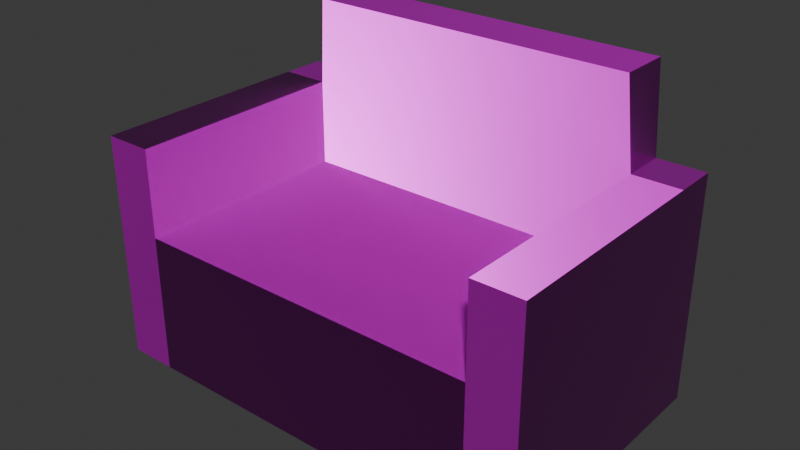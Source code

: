 # Source: sofa-red-old.blend  (saved by Blender 5.0.119; exported with 4.5.12 LTS)
import bpy
from mathutils import Matrix  # noqa: F401  (used for matrix-valued properties, if any)

bpy.ops.wm.read_factory_settings(use_empty=True)
scene = bpy.context.scene
scene.name = 'Scene'

# ---- collections
col_collection = bpy.data.collections.new('Collection'); scene.collection.children.link(col_collection)

# ---- images (referenced by path relative to the original .blend; pixels are not part of the script)
import os
ASSET_DIR = os.environ.get("B2B_ASSET_DIR", "")  # directory of the original .blend (textures are referenced by path, not embedded)
HERE = os.path.dirname(os.path.abspath(__file__))  # packed textures are extracted next to this script under _unpacked/

def load_image(name, relpath, width, height, colorspace="sRGB"):
    """Load a texture the original file referenced (path relative to the .blend, or extracted next to this script)."""
    p = next((c for c in (os.path.join(HERE, relpath), os.path.join(ASSET_DIR, relpath)) if relpath and os.path.exists(c)), "")
    if p:
        img = bpy.data.images.load(p, check_existing=True)
        img.name = name
    else:  # same state as the original file: an image datablock whose file is absent (Cycles renders it pink)
        img = bpy.data.images.new(name, width, height)
        img.source = "FILE"
        img.filepath = "//" + (relpath or name)
    img.colorspace_settings.name = colorspace
    return img
img_sofa_red_old_worm_001_height_png = load_image('sofa-red-old_WORM.001_Height.png', 'textures/sofa-red-old/sofa-red-old_WORM.001_Height.png', 1024, 1024, 'Non-Color')
img_sofa_red_old_worm_001_basecolor_png = load_image('sofa-red-old_WORM.001_BaseColor.png', 'textures/sofa-red-old/sofa-red-old_WORM.001_BaseColor.png', 1024, 1024, 'sRGB')
img_sofa_red_old_worm_001_metallic_png = load_image('sofa-red-old_WORM.001_Metallic.png', 'textures/sofa-red-old/sofa-red-old_WORM.001_Metallic.png', 1024, 1024, 'Non-Color')
img_sofa_red_old_worm_001_roughness_png = load_image('sofa-red-old_WORM.001_Roughness.png', 'textures/sofa-red-old/sofa-red-old_WORM.001_Roughness.png', 1024, 1024, 'Non-Color')
img_sofa_red_old_worm_001_normal_png = load_image('sofa-red-old_WORM.001_Normal.png', 'textures/sofa-red-old/sofa-red-old_WORM.001_Normal.png', 1024, 1024, 'Non-Color')

# ---- materials (node trees are filled in below, after node groups)
mat_worm_001 = bpy.data.materials.new('WORM.001')
mat_worm_001.use_backface_culling_lightprobe_volume = False
mat_worm_001.use_transparent_shadow = False

# ---- material node trees
mat_worm_001.use_nodes = True; mat_worm_001.node_tree.nodes.clear()
_N = mat_worm_001.node_tree.nodes; _L = mat_worm_001.node_tree.links
n0 = _N.new('ShaderNodeBsdfPrincipled'); n0.name = 'Principled BSDF'; n0.location = (10, 300)
n0.distribution = 'GGX'
n0.subsurface_method = 'RANDOM_WALK_SKIN'
n0.inputs[3].default_value = 1.45
n0.inputs[27].default_value = (0.0, 0.0, 0.0, 1.0)
n0.inputs[28].default_value = 1.0
n1 = _N.new('ShaderNodeOutputMaterial'); n1.name = 'Material Output'; n1.location = (300, 300)
n2 = _N.new('ShaderNodeTexImage'); n2.name = 'Image Texture'; n2.location = (84, -876)
n2.label = 'Displacement'
n2.image = img_sofa_red_old_worm_001_height_png
n3 = _N.new('ShaderNodeDisplacement'); n3.name = 'Displacement'; n3.location = (110, -400)
n4 = _N.new('ShaderNodeTexImage'); n4.name = 'Image Texture.001'; n4.location = (84, -36)
n4.label = 'Base Color'
n4.image = img_sofa_red_old_worm_001_basecolor_png
n5 = _N.new('ShaderNodeTexImage'); n5.name = 'Image Texture.002'; n5.location = (84, -316)
n5.label = 'Metallic'
n5.image = img_sofa_red_old_worm_001_metallic_png
n6 = _N.new('ShaderNodeTexImage'); n6.name = 'Image Texture.003'; n6.location = (84, -596)
n6.label = 'Roughness'
n6.image = img_sofa_red_old_worm_001_roughness_png
n7 = _N.new('ShaderNodeTexImage'); n7.name = 'Image Texture.004'; n7.location = (84, -1156)
n7.label = 'Normal'
n7.image = img_sofa_red_old_worm_001_normal_png
n8 = _N.new('ShaderNodeNormalMap'); n8.name = 'Normal Map'; n8.location = (-240, -620)
n9 = _N.new('ShaderNodeMapping'); n9.name = 'Mapping'; n9.location = (229, -36)
n10 = _N.new('NodeReroute'); n10.name = 'Reroute'; n10.location = (34, -706)
n10.width = 14
n10.socket_idname = 'NodeSocketVector'
n11 = _N.new('ShaderNodeTexCoord'); n11.name = 'Texture Coordinate'; n11.location = (29, -36)
n12 = _N.new('NodeFrame'); n12.name = 'Frame'; n12.location = (-1269, 336)
n12.label = 'Mapping'
n12.width = 398
n13 = _N.new('NodeFrame'); n13.name = 'Frame.001'; n13.location = (-624, 536)
n13.label = 'Textures'
n13.width = 353
n2.parent = n13
n4.parent = n13
n5.parent = n13
n6.parent = n13
n7.parent = n13
n9.parent = n12
n10.parent = n13
n11.parent = n12
_L.new(n0.outputs[0], n1.inputs[0])
_L.new(n2.outputs[0], n3.inputs[0])
_L.new(n3.outputs[0], n1.inputs[2])
_L.new(n4.outputs[0], n0.inputs[0])
_L.new(n5.outputs[0], n0.inputs[1])
_L.new(n6.outputs[0], n0.inputs[2])
_L.new(n7.outputs[0], n8.inputs[1])
_L.new(n8.outputs[0], n0.inputs[5])
_L.new(n10.outputs[0], n4.inputs[0])
_L.new(n10.outputs[0], n5.inputs[0])
_L.new(n10.outputs[0], n6.inputs[0])
_L.new(n10.outputs[0], n2.inputs[0])
_L.new(n10.outputs[0], n7.inputs[0])
_L.new(n9.outputs[0], n10.inputs[0])
_L.new(n11.outputs[2], n9.inputs[0])
n1.is_active_output = True

# ---- world
world_world = bpy.data.worlds.new('World'); scene.world = world_world
world_world.use_nodes = True; world_world.node_tree.nodes.clear()
_N = world_world.node_tree.nodes; _L = world_world.node_tree.links
n0 = _N.new('ShaderNodeOutputWorld'); n0.name = 'World Output'; n0.location = (200, 100)
n1 = _N.new('ShaderNodeBackground'); n1.name = 'Background'; n1.location = (-200, 100)
n1.inputs[0].default_value = (0.05088, 0.05088, 0.05088, 1.0)
_L.new(n1.outputs[0], n0.inputs[0])
n0.is_active_output = True
world_world.color = (0.05088, 0.05088, 0.05088)
world_world.sun_shadow_jitter_overblur = 0.0

# ---- meshes
me_sofa_red_lod_1 = bpy.data.meshes.new('Sofa-Red-LOD-1')
me_sofa_red_lod_1.from_pydata([(-0.5373, -0.3936, 0.0), (-0.5373, -0.3936, 0.4299), (-0.5373, 0.2942, 0.0), (-0.5373, 0.2942, 0.4299), (0.5373, -0.3936, 0.0), (0.5373, -0.3936, 0.4299), (0.5373, 0.2942, 0.0), (0.5373, 0.2942, 0.4299), (-0.5373, 0.4285, 0.4299), (-0.5373, 0.4285, 0.0), (0.5373, 0.4285, 0.0), (0.5373, 0.4285, 0.4299), (-0.6851, 0.2942, 0.0), (-0.6851, -0.3936, 0.0), (-0.6851, -0.3936, 0.4299), (-0.6851, 0.2942, 0.4299), (-0.6851, 0.4285, 0.4299), (-0.6851, 0.4285, 0.0), (0.6851, 0.2942, 0.4299), (0.6851, 0.2942, 0.0), (0.6851, -0.3936, 0.0), (0.6851, -0.3936, 0.4299), (0.6851, 0.4285, 0.4299), (0.6851, 0.4285, 0.0), (-0.5127, 0.2812, 0.9672), (0.5127, 0.2812, 0.9672), (-0.5127, 0.4415, 0.9672), (0.5127, 0.4415, 0.9672), (-0.5373, -0.3936, 0.6985), (-0.5373, 0.2942, 0.6985), (-0.6851, -0.3936, 0.6985), (0.5373, -0.3936, 0.6985), (0.6851, -0.3936, 0.6985), (0.5373, 0.2942, 0.6985), (0.5373, 0.4285, 0.6985), (-0.5373, 0.4285, 0.6985), (-0.6851, 0.2942, 0.6985), (-0.6851, 0.4285, 0.6985), (0.6851, 0.2942, 0.6985), (0.6851, 0.4285, 0.6985)], [], [(22, 11, 34, 39), (16, 15, 36, 37), (2, 6, 4, 0), (7, 3, 1, 5), (9, 8, 11, 10), (6, 2, 9, 10), (0, 1, 14, 13), (12, 15, 16, 17), (1, 3, 29, 28), (2, 0, 13, 12), (9, 2, 12, 17), (18, 19, 23, 22), (19, 18, 21, 20), (10, 11, 22, 23), (5, 4, 20, 21), (4, 6, 19, 20), (6, 10, 23, 19), (24, 25, 27, 26), (34, 35, 26, 27), (35, 29, 24, 26), (33, 34, 27, 25), (34, 33, 38, 39), (33, 31, 32, 38), (29, 35, 37, 36), (28, 29, 36, 30), (14, 1, 28, 30), (21, 18, 38, 32), (18, 22, 39, 38), (7, 5, 31, 33), (15, 14, 30, 36), (8, 16, 37, 35), (11, 8, 35, 34), (0, 4, 5, 1), (21, 32, 31, 5), (25, 24, 29, 33), (7, 33, 29, 3), (12, 13, 14, 15), (9, 17, 16, 8)])
me_sofa_red_lod_1.polygons.foreach_set('use_smooth', [True] * 38)
_k = set([(0, 1), (0, 2), (0, 4), (0, 13), (1, 3), (1, 5), (1, 14), (1, 28), (2, 6), (2, 9), (2, 12), (3, 7), (3, 29), (4, 5), (4, 6), (4, 20), (5, 7), (5, 21), (5, 31), (6, 10), (6, 19), (7, 33), (8, 9), (8, 11), (8, 16), (8, 35), (9, 10), (9, 17), (10, 11), (10, 23), (11, 22), (11, 34), (12, 13), (12, 15), (12, 17), (13, 14), (14, 15), (14, 30), (15, 16), (15, 36), (16, 17), (16, 37), (18, 19), (18, 21), (18, 22), (18, 38), (19, 20), (19, 23), (20, 21), (21, 32), (22, 23), (22, 39), (24, 25), (24, 26), (24, 29), (25, 27), (25, 33), (26, 27), (26, 35), (27, 34), (28, 29), (28, 30), (29, 35), (29, 36), (30, 36), (31, 32), (31, 33), (32, 38), (33, 34), (33, 38), (34, 39), (35, 37), (36, 37), (38, 39)])
me_sofa_red_lod_1.attributes.new('sharp_edge', 'BOOLEAN', 'EDGE').data.foreach_set('value', [ (min(e.vertices), max(e.vertices)) in _k for e in me_sofa_red_lod_1.edges])
_uv = me_sofa_red_lod_1.uv_layers.new(name='UVMap')
_uv.uv.foreach_set('vector', [0.8071, 0.9514, 0.8071, 0.9106, 0.8813, 0.9106, 0.8813, 0.9514, 0.5357, 0.1896, 0.4986, 0.1896, 0.4986, 0.1155, 0.5357, 0.1155, 0.4986, 0.3491, 0.4986, 0.6457, 0.3087, 0.6457, 0.3087, 0.3491, 0.0002141, 0.6457, 0.0002141, 0.3491, 0.1901, 0.3491, 0.1901, 0.6457, 0.6885, 0.614, 0.8071, 0.614, 0.8071, 0.9106, 0.6885, 0.9106, 0.4986, 0.6457, 0.4986, 0.3491, 0.5357, 0.3491, 0.5357, 0.6457, 0.7705, 0.1901, 0.7705, 0.3087, 0.7297, 0.3087, 0.7297, 0.1901, 0.4986, 0.3083, 0.4986, 0.1896, 0.5357, 0.1896, 0.5357, 0.3083, 0.5397, 0.6766, 0.5397, 0.4867, 0.6138, 0.4867, 0.6138, 0.6766, 0.7705, 0.000214, 0.7705, 0.1901, 0.7297, 0.1901, 0.7297, 0.000214, 0.5357, 0.3491, 0.4986, 0.3491, 0.4986, 0.3083, 0.5357, 0.3083, 0.4986, 0.8052, 0.4986, 0.6865, 0.5357, 0.6865, 0.5357, 0.8052, 0.9608, 0.000214, 0.9608, 0.1189, 0.7709, 0.1189, 0.7709, 0.000214, 0.6885, 0.9106, 0.8071, 0.9106, 0.8071, 0.9514, 0.6885, 0.9514, 0.6885, 0.3087, 0.6885, 0.1901, 0.7293, 0.1901, 0.7293, 0.3087, 0.6885, 0.1901, 0.6885, 0.0002141, 0.7293, 0.000214, 0.7293, 0.1901, 0.4986, 0.6457, 0.5357, 0.6457, 0.5357, 0.6865, 0.4986, 0.6865, 0.9998, 0.6207, 0.9998, 0.9038, 0.9556, 0.9038, 0.9556, 0.6207, 0.8813, 0.9106, 0.8813, 0.614, 0.9556, 0.6207, 0.9556, 0.9038, 0.5357, 0.07468, 0.4986, 0.07468, 0.495, 0.0002141, 0.5392, 0.000214, 0.4986, 0.9201, 0.5357, 0.9201, 0.5392, 0.9946, 0.495, 0.9946, 0.5357, 0.9201, 0.4986, 0.9201, 0.4986, 0.8793, 0.5357, 0.8793, 0.6885, 0.5727, 0.6885, 0.3829, 0.7293, 0.3829, 0.7293, 0.5727, 0.4986, 0.07468, 0.5357, 0.07468, 0.5357, 0.1155, 0.4986, 0.1155, 0.5397, 0.8668, 0.5397, 0.677, 0.5804, 0.677, 0.5804, 0.8668, 0.7297, 0.3087, 0.7705, 0.3087, 0.7705, 0.3829, 0.7297, 0.3829, 0.7709, 0.1189, 0.9608, 0.1189, 0.9608, 0.193, 0.7709, 0.193, 0.4986, 0.8052, 0.5357, 0.8052, 0.5357, 0.8793, 0.4986, 0.8793, 0.5397, 0.1901, 0.5397, 0.000214, 0.6138, 0.000214, 0.6138, 0.1901, 0.7709, 0.3121, 0.9608, 0.3121, 0.9608, 0.3863, 0.7709, 0.3863, 0.8071, 0.614, 0.8071, 0.5732, 0.8813, 0.5732, 0.8813, 0.614, 0.8071, 0.9106, 0.8071, 0.614, 0.8813, 0.614, 0.8813, 0.9106, 0.3087, 0.3491, 0.3087, 0.6457, 0.1901, 0.6457, 0.1901, 0.3491, 0.7293, 0.3087, 0.7293, 0.3829, 0.6885, 0.3829, 0.6885, 0.3087, 0.6881, 0.1969, 0.6881, 0.4799, 0.6138, 0.4867, 0.6138, 0.1901, 0.5397, 0.1901, 0.6138, 0.1901, 0.6138, 0.4867, 0.5397, 0.4867, 0.7709, 0.1935, 0.9608, 0.1935, 0.9608, 0.3121, 0.7709, 0.3121, 0.6885, 0.614, 0.6885, 0.5732, 0.8071, 0.5732, 0.8071, 0.614])
me_sofa_red_lod_1.materials.append(mat_worm_001)
me_sofa_red_lod_1.update()

# ---- objects
ob_sofa_red_lod_1 = bpy.data.objects.new('Sofa-Red-LOD-1', me_sofa_red_lod_1)

# ---- transforms, parenting, visibility, modifiers, constraints
ob_sofa_red_lod_1.location = (0.0, 0.0, 0.0)

# ---- collection membership
col_collection.objects.link(ob_sofa_red_lod_1)

# ---- scene / render settings (as saved in the file)
scene.frame_start = 1; scene.frame_end = 250; scene.frame_set(1)
scene.render.engine = 'BLENDER_EEVEE_NEXT'
scene.render.bake_bias = 0.0
scene.render.bake_samples = 0
scene.cycles.sampling_pattern = 'TABULATED_SOBOL'
scene.eevee.use_volume_custom_range = False
bpy.context.view_layer.update()

# ---- added for rendering (the .blend has no active camera and no usable light): camera, sun
cam_auto = bpy.data.cameras.new('AutoCamera')
cam_auto.lens = 50.0
cam_auto.sensor_width = 36.0
cam_auto.clip_end = 1000.0
ob_auto_camera = bpy.data.objects.new('AutoCamera', cam_auto)
scene.collection.objects.link(ob_auto_camera)
ob_auto_camera.location = (1.73342, -2.05617, 1.87033)
ob_auto_camera.rotation_euler = (1.09748, -7.21219e-08, 0.694738)
scene.camera = ob_auto_camera
light_auto_sun = bpy.data.lights.new('AutoSun', 'SUN')
light_auto_sun.energy = 3.0
light_auto_sun.angle = 0.0523599
ob_auto_sun = bpy.data.objects.new('AutoSun', light_auto_sun)
scene.collection.objects.link(ob_auto_sun)
ob_auto_sun.rotation_euler = (0.872665, 0.174533, 0.523599)
bpy.context.view_layer.update()
